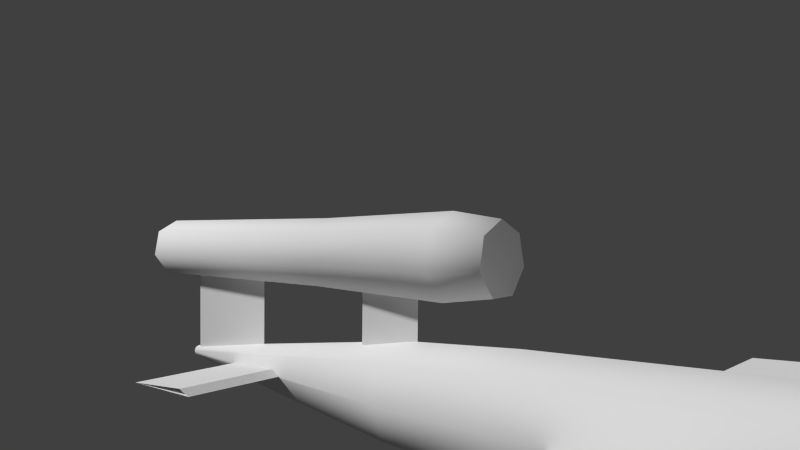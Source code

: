 # Source: v-1.blend  (saved by Blender 2.61.0; exported with 4.5.12 LTS)
import bpy
from mathutils import Matrix  # noqa: F401  (used for matrix-valued properties, if any)

bpy.ops.wm.read_factory_settings(use_empty=True)
scene = bpy.context.scene
scene.name = 'Scene'

# ---- collections
col_collection_1 = bpy.data.collections.new('Collection 1'); scene.collection.children.link(col_collection_1)

# ---- world
world_world = bpy.data.worlds.new('World'); scene.world = world_world
world_world.color = (0.05088, 0.05088, 0.05088)
world_world.use_sun_shadow = False
world_world.sun_shadow_jitter_overblur = 0.0
world_world.cycles.sampling_method = 'MANUAL'
world_world.cycles.sample_map_resolution = 256

# ---- cameras
cam_camera = bpy.data.cameras.new('Camera')
cam_camera.clip_end = 100.0
cam_camera.lens = 35.0
cam_camera.sensor_width = 32.0
cam_camera.sensor_height = 18.0
cam_camera.ortho_scale = 7.314
cam_camera.dof.focus_distance = 0.0
cam_camera.dof.aperture_fstop = 128.0

# ---- meshes
me_cylinder_009 = bpy.data.meshes.new('Cylinder.009')
me_cylinder_009.from_pydata([(0.0, 1.0, -1.0), (0.866, -0.5, -1.0), (-0.866, -0.5, -1.0), (1.748e-07, 1.0, 1.0), (0.866, -0.5, 1.0), (-0.866, -0.5, 1.0)], [], [(0, 3, 4, 1), (1, 4, 5, 2), (3, 0, 2, 5)])
me_cylinder_009.use_remesh_preserve_volume = False
me_cylinder_009.use_remesh_preserve_attributes = False
me_cylinder_009.use_mirror_vertex_groups = False
me_cylinder_009.update()
me_cylinder_008 = bpy.data.meshes.new('Cylinder.008')
me_cylinder_008.from_pydata([(0.0, 1.0, -1.0), (0.006697, -0.5, -1.0), (-0.366, 0.75, -1.0), (1.748e-07, 1.0, 1.0), (0.006697, -0.5, 1.0), (-0.366, 0.75, 1.0)], [], [(0, 3, 4, 1), (1, 4, 5, 2), (3, 0, 2, 5)])
me_cylinder_008.use_remesh_preserve_volume = False
me_cylinder_008.use_remesh_preserve_attributes = False
me_cylinder_008.use_mirror_vertex_groups = False
me_cylinder_008.update()
me_cylinder_005 = bpy.data.meshes.new('Cylinder.005')
me_cylinder_005.from_pydata([(-2.718e-07, 0.9, 1.0), (0.7036, 0.5611, 1.0), (0.8774, -0.2003, 1.0), (0.3905, -0.8109, 1.0), (-0.3905, -0.8109, 1.0), (-0.8774, -0.2003, 1.0), (-0.7036, 0.5611, 1.0), (0.0, 2.757e-08, 1.0), (7.997e-07, 1.0, -2.525), (-0.7818, 0.6235, -2.525), (-0.9749, -0.2225, -2.525), (-0.4339, -0.901, -2.525), (0.4339, -0.901, -2.525), (0.9749, -0.2225, -2.525), (0.7818, 0.6235, -2.525), (4.495e-06, 1.2, -4.775), (-0.9382, 0.7482, -4.775), (-1.17, -0.267, -4.775), (-0.5207, -1.081, -4.775), (0.5207, -1.081, -4.775), (1.17, -0.267, -4.775), (0.9382, 0.7482, -4.775), (7.339e-06, 1.0, -5.5), (-0.7818, 0.6235, -5.5), (-0.9749, -0.2225, -5.5), (-0.4339, -0.901, -5.5), (0.4339, -0.901, -5.5), (0.9749, -0.2225, -5.5), (0.7818, 0.6235, -5.5), (7.037e-06, 0.0, -5.5)], [], [(1, 0, 7), (7, 2, 1), (7, 3, 2), (7, 4, 3), (7, 5, 4), (7, 6, 5), (7, 0, 6), (8, 0, 1, 14), (14, 1, 2, 13), (13, 2, 3, 12), (12, 3, 4, 11), (11, 4, 5, 10), (10, 5, 6, 9), (0, 8, 9, 6), (8, 15, 16, 9), (9, 16, 17, 10), (10, 17, 18, 11), (11, 18, 19, 12), (12, 19, 20, 13), (13, 20, 21, 14), (15, 8, 14, 21), (29, 23, 22), (29, 24, 23), (29, 25, 24), (29, 26, 25), (29, 27, 26), (29, 28, 27), (29, 22, 28), (15, 22, 23, 16), (16, 23, 24, 17), (17, 24, 25, 18), (18, 25, 26, 19), (19, 26, 27, 20), (20, 27, 28, 21), (22, 15, 21, 28)])
me_cylinder_005.polygons.foreach_set('use_smooth', [0, 0, 0, 0, 0, 0, 0, 1, 1, 1, 1, 1, 1, 1, 1, 1, 1, 1, 1, 1, 1, 0, 0, 0, 0, 0, 0, 0, 1, 1, 1, 1, 1, 1, 1])
me_cylinder_005.use_remesh_preserve_volume = False
me_cylinder_005.use_remesh_preserve_attributes = False
me_cylinder_005.use_mirror_vertex_groups = False
me_cylinder_005.update()
me_cylinder_001 = bpy.data.meshes.new('Cylinder.001')
me_cylinder_001.from_pydata([(0.0, 1.0, -1.0), (0.866, -0.5, -1.0), (-0.866, -0.5, -1.0), (1.748e-07, 1.0, 1.0), (0.866, -0.5, 1.0), (-0.866, -0.5, 1.0)], [], [(0, 3, 4, 1), (1, 4, 5, 2), (3, 0, 2, 5)])
me_cylinder_001.use_remesh_preserve_volume = False
me_cylinder_001.use_remesh_preserve_attributes = False
me_cylinder_001.use_mirror_vertex_groups = False
me_cylinder_001.update()
me_cylinder = bpy.data.meshes.new('Cylinder')
me_cylinder.from_pydata([(0.0, 1.0, -1.0), (0.566, 0.01961, -1.0), (0.03971, 0.8312, -1.0), (1.748e-07, 1.0, 1.0), (0.566, 0.01961, 1.0), (0.03971, 0.8312, 1.0)], [], [(0, 3, 4, 1), (1, 4, 5, 2), (3, 0, 2, 5), (0, 1, 2), (3, 5, 4)])
_k = set([(1, 4)])
me_cylinder.attributes.new('sharp_edge', 'BOOLEAN', 'EDGE').data.foreach_set('value', [ (min(e.vertices), max(e.vertices)) in _k for e in me_cylinder.edges])
me_cylinder.use_remesh_preserve_volume = False
me_cylinder.use_remesh_preserve_attributes = False
me_cylinder.use_mirror_vertex_groups = False
me_cylinder.update()
me_cylinder_007 = bpy.data.meshes.new('Cylinder.007')
me_cylinder_007.from_pydata([(-5.96e-09, 0.2, -1.0), (0.1414, 0.1414, -1.0), (0.2, -8.742e-09, -1.0), (0.1414, -0.1414, -1.0), (-2.345e-08, -0.2, -1.0), (-0.1414, -0.1414, -1.0), (-0.2, 2.385e-09, -1.0), (-0.1414, 0.1414, -1.0), (-1.268e-07, 0.8, 0.5132), (0.5657, 0.5657, 0.5132), (0.8, -3.392e-07, 0.5132), (0.5657, -0.5657, 0.5132), (-5.047e-08, -0.8, 0.5132), (-0.5657, -0.5657, 0.5132), (-0.8, -2.979e-07, 0.5132), (-0.5657, 0.5657, 0.5132), (-1.328e-07, 0.85, 6.411), (0.601, 0.601, 6.411), (0.85, -1.123e-06, 6.411), (0.601, -0.601, 6.411), (-5.176e-08, -0.85, 6.411), (-0.601, -0.601, 6.411), (-0.85, -7.516e-07, 6.411), (-0.601, 0.601, 6.411), (-3.02e-08, 0.1, 9.4), (0.07071, 0.07071, 9.4), (0.1, 3.633e-07, 9.4), (0.07071, -0.07071, 9.4), (-2.385e-09, -0.1, 9.4), (-0.07071, -0.07071, 9.4), (-0.1, 3.681e-07, 9.4), (-0.07071, 0.07071, 9.4), (-1.692e-07, 1.15, 3.15), (0.8132, 0.8132, 3.15), (1.15, 3.044e-07, 3.15), (0.8132, -0.8132, 3.15), (-5.951e-08, -1.15, 3.15), (-0.8132, -0.8132, 3.15), (-1.15, 3.638e-07, 3.15), (-0.8132, 0.8132, 3.15), (-1.51e-07, 1.0, 5.25), (0.7071, 0.7071, 5.25), (1.0, 2.861e-07, 5.25), (0.7071, -0.7071, 5.25), (-8.742e-08, -1.0, 5.3), (-0.7071, -0.7071, 5.25), (-1.0, 3.378e-07, 5.25), (-0.7071, 0.7071, 5.25), (0.7778, -0.7778, 1.832), (-5.971e-08, -1.1, 1.832), (-0.7778, -0.7778, 1.832), (1.1, -3.508e-09, 1.832), (0.7778, 0.7778, 1.832), (-1.646e-07, 1.1, 1.832), (-0.7778, 0.7778, 1.832), (-1.1, 5.333e-08, 1.832)], [], [(0, 8, 9, 1), (1, 9, 10, 2), (2, 10, 11, 3), (3, 11, 12, 4), (4, 12, 13, 5), (5, 13, 14, 6), (6, 14, 15, 7), (8, 0, 7, 15), (40, 16, 17, 41), (41, 17, 18, 42), (42, 18, 19, 43), (43, 19, 20, 44), (44, 20, 21, 45), (45, 21, 22, 46), (46, 22, 23, 47), (16, 40, 47, 23), (16, 24, 25, 17), (17, 25, 26, 18), (18, 26, 27, 19), (19, 27, 28, 20), (20, 28, 29, 21), (21, 29, 30, 22), (22, 30, 31, 23), (24, 16, 23, 31), (32, 40, 41, 33), (33, 41, 42, 34), (34, 42, 43, 35), (35, 43, 44, 36), (36, 44, 45, 37), (37, 45, 46, 38), (38, 46, 47, 39), (40, 32, 39, 47), (8, 53, 52, 9), (53, 32, 33, 52), (9, 52, 51, 10), (52, 33, 34, 51), (10, 51, 48, 11), (51, 34, 35, 48), (11, 48, 49, 12), (48, 35, 36, 49), (12, 49, 50, 13), (49, 36, 37, 50), (13, 50, 55, 14), (50, 37, 38, 55), (14, 55, 54, 15), (55, 38, 39, 54), (32, 53, 54, 39), (53, 8, 15, 54)])
me_cylinder_007.polygons.foreach_set('use_smooth', [True] * 48)
me_cylinder_007.use_remesh_preserve_volume = False
me_cylinder_007.use_remesh_preserve_attributes = False
me_cylinder_007.use_mirror_vertex_groups = False
me_cylinder_007.update()

# ---- curves / text
cu_surface_007 = bpy.data.curves.new('Surface.007', 'CURVE')
cu_surface_007.dimensions = '2D'
cu_surface_007.use_path_clamp = True
cu_surface_007.bevel_resolution = 0
cu_surface_007.resolution_u = 4
cu_surface_007.resolution_v = 4
cu_surface_007.fill_mode = 'BOTH'

# ---- objects
ob_cylinder_003 = bpy.data.objects.new('Cylinder.003', me_cylinder_009)
ob_cylinder_002 = bpy.data.objects.new('Cylinder.002', me_cylinder_008)
ob_cylinder_004 = bpy.data.objects.new('Cylinder.004', me_cylinder_005)
ob_cylinder_001 = bpy.data.objects.new('Cylinder.001', me_cylinder_001)
ob_cylinder = bpy.data.objects.new('Cylinder', me_cylinder)
ob_cylinder_000 = bpy.data.objects.new('Cylinder.000', me_cylinder_007)
ob_surface = bpy.data.objects.new('Surface', cu_surface_007)
ob_camera = bpy.data.objects.new('Camera', cam_camera)

# ---- transforms, parenting, visibility, modifiers, constraints
ob_cylinder_003.location = (-2.682e-09, -1.7, 0.35)
ob_cylinder_003.scale = (0.03, 0.5, 0.35)
ob_cylinder_003.lineart.crease_threshold = 0.0
ob_cylinder_002.location = (0.0, -1.2, 0.0)
ob_cylinder_002.rotation_euler = (0.0, 1.571, 0.0)
ob_cylinder_002.scale = (0.1, 0.4, 1.0)
ob_cylinder_002.lineart.crease_threshold = 0.0
ob_cylinder_004.location = (0.0, -1.8, 0.85)
ob_cylinder_004.rotation_euler = (1.606, 0.0, 0.0)
ob_cylinder_004.scale = (0.25, 0.25, 0.5)
ob_cylinder_004.lineart.crease_threshold = 0.0
ob_cylinder_001.location = (0.0, 0.0, 0.4)
ob_cylinder_001.scale = (0.05, 0.3, 0.3)
ob_cylinder_001.lineart.crease_threshold = 0.0
ob_cylinder.location = (9.018e-17, 1.8, 0.5)
ob_cylinder.rotation_euler = (1.571, 2.094, 1.571)
ob_cylinder.scale = (1.0, 1.0, 2.85)
ob_cylinder.lineart.crease_threshold = 0.0
ob_cylinder_000.location = (0.0, 5.0, 0.0)
ob_cylinder_000.rotation_euler = (1.571, 0.0, 0.0)
ob_cylinder_000.scale = (0.425, 0.425, 0.7452)
ob_cylinder_000.lineart.crease_threshold = 0.0
ob_surface.location = (-0.4239, -0.4428, -0.1176)
ob_surface.empty_image_offset = (0.0, 0.0)
ob_surface.lineart.crease_threshold = 0.0
ob_camera.location = (4.45, 3.839, 1.437)
ob_camera.rotation_euler = (1.517, -0.01122, 2.265)
ob_camera.lock_rotations_4d = False
ob_camera.empty_display_type = 'ARROWS'
ob_camera.color = (0.0, 0.0, 0.0, 0.0)
ob_camera.display_type = 'WIRE'
ob_camera.lineart.crease_threshold = 0.0

# ---- collection membership
col_collection_1.objects.link(ob_cylinder_003)
col_collection_1.objects.link(ob_cylinder_002)
col_collection_1.objects.link(ob_cylinder_004)
col_collection_1.objects.link(ob_cylinder_001)
col_collection_1.objects.link(ob_cylinder)
col_collection_1.objects.link(ob_cylinder_000)
col_collection_1.objects.link(ob_surface)
col_collection_1.objects.link(ob_camera)

# ---- scene / render settings (as saved in the file)
scene.camera = ob_camera
scene.frame_start = 1; scene.frame_end = 250; scene.frame_set(-1)
scene.render.engine = 'BLENDER_EEVEE_NEXT'
scene.render.image_settings.color_mode = 'RGB'
scene.render.image_settings.compression = 90
scene.render.resolution_percentage = 50
scene.render.dither_intensity = 0.0
scene.render.bake_margin = 2
scene.render.bake_bias = 0.0
scene.cycles.use_denoising = False
scene.cycles.samples = 10
scene.cycles.sampling_pattern = 'TABULATED_SOBOL'
scene.cycles.light_sampling_threshold = 0.0
scene.cycles.use_adaptive_sampling = False
scene.cycles.use_light_tree = False
scene.cycles.blur_glossy = 0.0
scene.cycles.volume_bounces = 1
scene.cycles.pixel_filter_type = 'GAUSSIAN'
scene.cycles.sample_clamp_indirect = 0.0
scene.view_settings.view_transform = 'Standard'
bpy.context.view_layer.update()

# ---- added for rendering (the .blend has no usable light): sun
light_auto_sun = bpy.data.lights.new('AutoSun', 'SUN')
light_auto_sun.energy = 3.0
light_auto_sun.angle = 0.0523599
ob_auto_sun = bpy.data.objects.new('AutoSun', light_auto_sun)
scene.collection.objects.link(ob_auto_sun)
ob_auto_sun.rotation_euler = (0.872665, 0.174533, 0.523599)
bpy.context.view_layer.update()
